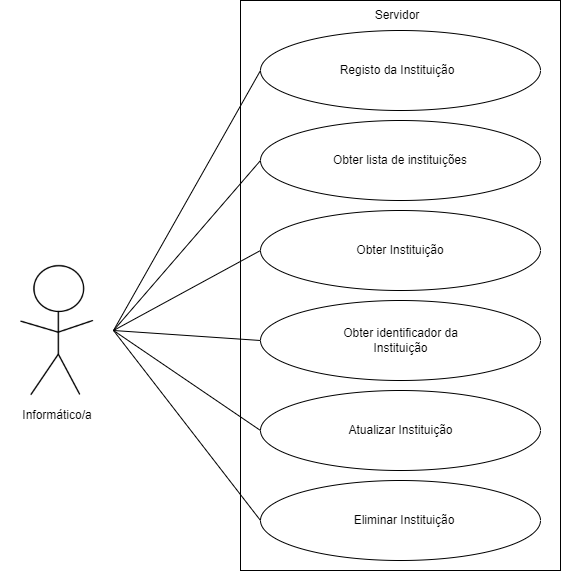

The diagram above was exported from draw.io. Its source (the exported page's mxGraphModel, read from the mxfile embedded in the PNG):
<mxGraphModel dx="472" dy="772" grid="1" gridSize="10" guides="1" tooltips="1" connect="1" arrows="1" fold="1" page="1" pageScale="1" pageWidth="827" pageHeight="1169" math="0" shadow="0">
  <root>
    <mxCell id="0" />
    <mxCell id="1" parent="0" />
    <mxCell id="jqWks9_DDLOkD_QdEdxW-1" value="" style="shape=image;verticalLabelPosition=bottom;labelBackgroundColor=default;verticalAlign=top;aspect=fixed;imageAspect=0;image=data:image/png,(base64 omitted: 4024 chars);" vertex="1" parent="1">
      <mxGeometry x="80" y="290" width="113.33" height="160" as="geometry" />
    </mxCell>
    <mxCell id="y-T_l2MzxvxpJOaW9tLG-1" value="" style="rounded=0;whiteSpace=wrap;html=1;" vertex="1" parent="1">
      <mxGeometry x="320" y="40" width="320" height="570" as="geometry" />
    </mxCell>
    <mxCell id="IQfBRnoU9NGDlDPdC5PN-1" value="" style="ellipse;whiteSpace=wrap;html=1;" vertex="1" parent="1">
      <mxGeometry x="340" y="70" width="280" height="80" as="geometry" />
    </mxCell>
    <mxCell id="IQfBRnoU9NGDlDPdC5PN-2" value="Servidor" style="text;html=1;strokeColor=none;fillColor=none;align=center;verticalAlign=middle;whiteSpace=wrap;rounded=0;" vertex="1" parent="1">
      <mxGeometry x="414" y="40" width="126" height="30" as="geometry" />
    </mxCell>
    <mxCell id="H5nmVkE78-DUJkJToPKT-1" value="" style="ellipse;whiteSpace=wrap;html=1;" vertex="1" parent="1">
      <mxGeometry x="340" y="160" width="280" height="80" as="geometry" />
    </mxCell>
    <mxCell id="H5nmVkE78-DUJkJToPKT-2" value="" style="ellipse;whiteSpace=wrap;html=1;" vertex="1" parent="1">
      <mxGeometry x="340" y="250" width="280" height="80" as="geometry" />
    </mxCell>
    <mxCell id="H5nmVkE78-DUJkJToPKT-3" value="" style="ellipse;whiteSpace=wrap;html=1;" vertex="1" parent="1">
      <mxGeometry x="340" y="340" width="280" height="80" as="geometry" />
    </mxCell>
    <mxCell id="H5nmVkE78-DUJkJToPKT-4" value="" style="ellipse;whiteSpace=wrap;html=1;" vertex="1" parent="1">
      <mxGeometry x="340" y="430" width="280" height="80" as="geometry" />
    </mxCell>
    <mxCell id="H5nmVkE78-DUJkJToPKT-5" value="" style="ellipse;whiteSpace=wrap;html=1;" vertex="1" parent="1">
      <mxGeometry x="340" y="520" width="280" height="80" as="geometry" />
    </mxCell>
    <mxCell id="bPvHfj5tYqpBZTbHkKOh-1" value="Registo da&amp;nbsp;Instituição" style="text;html=1;strokeColor=none;fillColor=none;align=center;verticalAlign=middle;whiteSpace=wrap;rounded=0;" vertex="1" parent="1">
      <mxGeometry x="397" y="95" width="160" height="30" as="geometry" />
    </mxCell>
    <mxCell id="bPvHfj5tYqpBZTbHkKOh-2" value="Obter lista de instituições" style="text;html=1;strokeColor=none;fillColor=none;align=center;verticalAlign=middle;whiteSpace=wrap;rounded=0;" vertex="1" parent="1">
      <mxGeometry x="405" y="185" width="150" height="30" as="geometry" />
    </mxCell>
    <mxCell id="bPvHfj5tYqpBZTbHkKOh-3" value="Obter Instituição" style="text;html=1;strokeColor=none;fillColor=none;align=center;verticalAlign=middle;whiteSpace=wrap;rounded=0;" vertex="1" parent="1">
      <mxGeometry x="420" y="275" width="120" height="30" as="geometry" />
    </mxCell>
    <mxCell id="bPvHfj5tYqpBZTbHkKOh-4" value="Obter identificador da Instituição" style="text;html=1;strokeColor=none;fillColor=none;align=center;verticalAlign=middle;whiteSpace=wrap;rounded=0;" vertex="1" parent="1">
      <mxGeometry x="406.5" y="365" width="147" height="30" as="geometry" />
    </mxCell>
    <mxCell id="bPvHfj5tYqpBZTbHkKOh-5" value="Atualizar Instituição" style="text;html=1;strokeColor=none;fillColor=none;align=center;verticalAlign=middle;whiteSpace=wrap;rounded=0;" vertex="1" parent="1">
      <mxGeometry x="401.5" y="455" width="157" height="30" as="geometry" />
    </mxCell>
    <mxCell id="CVUSBStRHVn9cGl0V_Z9-2" value="Eliminar Instituição" style="text;html=1;strokeColor=none;fillColor=none;align=center;verticalAlign=middle;whiteSpace=wrap;rounded=0;" vertex="1" parent="1">
      <mxGeometry x="414" y="545" width="140" height="30" as="geometry" />
    </mxCell>
    <mxCell id="ZPDM8ddynRfEkEA_eMGQ-1" value="" style="endArrow=none;html=1;rounded=0;exitX=1;exitY=0.5;exitDx=0;exitDy=0;entryX=0;entryY=0.5;entryDx=0;entryDy=0;" edge="1" parent="1">
      <mxGeometry width="50" height="50" relative="1" as="geometry">
        <mxPoint x="193" y="370" as="sourcePoint" />
        <mxPoint x="340" y="110" as="targetPoint" />
      </mxGeometry>
    </mxCell>
    <mxCell id="ZPDM8ddynRfEkEA_eMGQ-2" value="" style="endArrow=none;html=1;rounded=0;exitX=1;exitY=0.5;exitDx=0;exitDy=0;entryX=0;entryY=0.5;entryDx=0;entryDy=0;" edge="1" parent="1">
      <mxGeometry width="50" height="50" relative="1" as="geometry">
        <mxPoint x="193" y="370" as="sourcePoint" />
        <mxPoint x="340" y="200" as="targetPoint" />
      </mxGeometry>
    </mxCell>
    <mxCell id="ZPDM8ddynRfEkEA_eMGQ-3" value="" style="endArrow=none;html=1;rounded=0;exitX=1;exitY=0.5;exitDx=0;exitDy=0;entryX=0;entryY=0.5;entryDx=0;entryDy=0;" edge="1" parent="1">
      <mxGeometry width="50" height="50" relative="1" as="geometry">
        <mxPoint x="193" y="370" as="sourcePoint" />
        <mxPoint x="340" y="290" as="targetPoint" />
      </mxGeometry>
    </mxCell>
    <mxCell id="ZPDM8ddynRfEkEA_eMGQ-4" value="" style="endArrow=none;html=1;rounded=0;exitX=1;exitY=0.5;exitDx=0;exitDy=0;entryX=0;entryY=0.5;entryDx=0;entryDy=0;" edge="1" parent="1">
      <mxGeometry width="50" height="50" relative="1" as="geometry">
        <mxPoint x="193" y="370" as="sourcePoint" />
        <mxPoint x="340" y="380" as="targetPoint" />
      </mxGeometry>
    </mxCell>
    <mxCell id="ZPDM8ddynRfEkEA_eMGQ-5" value="" style="endArrow=none;html=1;rounded=0;exitX=1;exitY=0.5;exitDx=0;exitDy=0;entryX=0;entryY=0.5;entryDx=0;entryDy=0;" edge="1" parent="1">
      <mxGeometry width="50" height="50" relative="1" as="geometry">
        <mxPoint x="193" y="370" as="sourcePoint" />
        <mxPoint x="340" y="470" as="targetPoint" />
      </mxGeometry>
    </mxCell>
    <mxCell id="ZPDM8ddynRfEkEA_eMGQ-6" value="" style="endArrow=none;html=1;rounded=0;exitX=1;exitY=0.5;exitDx=0;exitDy=0;entryX=0;entryY=0.5;entryDx=0;entryDy=0;" edge="1" parent="1">
      <mxGeometry width="50" height="50" relative="1" as="geometry">
        <mxPoint x="193" y="370" as="sourcePoint" />
        <mxPoint x="340" y="560" as="targetPoint" />
      </mxGeometry>
    </mxCell>
    <mxCell id="a9tbp6NmCE8PCgWUhF1p-1" value="Informático/a" style="text;html=1;strokeColor=none;fillColor=none;align=center;verticalAlign=middle;whiteSpace=wrap;rounded=0;" vertex="1" parent="1">
      <mxGeometry x="106.66000000000003" y="440" width="60" height="30" as="geometry" />
    </mxCell>
  </root>
</mxGraphModel>